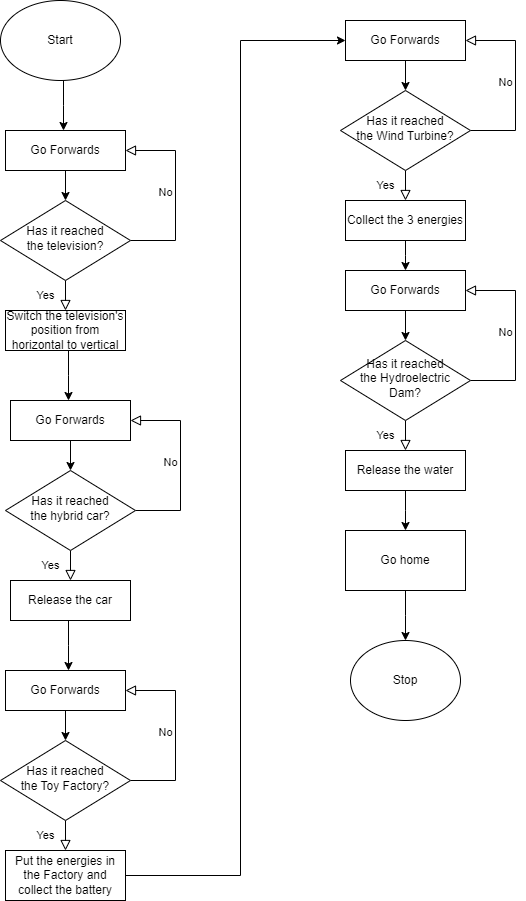

The diagram above was exported from draw.io. Its source (the exported page's mxGraphModel, read from the mxfile embedded in the PNG):
<mxGraphModel dx="1050" dy="523" grid="1" gridSize="10" guides="1" tooltips="1" connect="1" arrows="1" fold="1" page="1" pageScale="1" pageWidth="850" pageHeight="1100" math="0" shadow="0">
  <root>
    <mxCell id="PAhqriobCdCWxe05i4n6-0" />
    <mxCell id="PAhqriobCdCWxe05i4n6-1" parent="PAhqriobCdCWxe05i4n6-0" />
    <mxCell id="DYbBvK3HnQuXuzQmTfao-14" value="Yes" style="rounded=0;html=1;jettySize=auto;orthogonalLoop=1;fontSize=11;endArrow=block;endFill=0;endSize=8;strokeWidth=1;shadow=0;labelBackgroundColor=none;edgeStyle=orthogonalEdgeStyle;entryX=0.442;entryY=0.025;entryDx=0;entryDy=0;exitX=0.5;exitY=1;exitDx=0;exitDy=0;entryPerimeter=0;" parent="PAhqriobCdCWxe05i4n6-1" edge="1">
      <mxGeometry x="0.8671" y="10" relative="1" as="geometry">
        <mxPoint as="offset" />
        <mxPoint x="140" y="820" as="sourcePoint" />
        <Array as="points">
          <mxPoint x="140" y="840" />
          <mxPoint x="370" y="840" />
          <mxPoint x="370" y="100" />
          <mxPoint x="473" y="100" />
        </Array>
      </mxGeometry>
    </mxCell>
    <mxCell id="LKdYoDmgIyfNPitSN_r6-13" value="" style="edgeStyle=elbowEdgeStyle;rounded=0;orthogonalLoop=1;jettySize=auto;html=1;" parent="PAhqriobCdCWxe05i4n6-1" source="LKdYoDmgIyfNPitSN_r6-6" target="LKdYoDmgIyfNPitSN_r6-10" edge="1">
      <mxGeometry relative="1" as="geometry" />
    </mxCell>
    <mxCell id="LKdYoDmgIyfNPitSN_r6-6" value="Start" style="ellipse;whiteSpace=wrap;html=1;" parent="PAhqriobCdCWxe05i4n6-1" vertex="1">
      <mxGeometry x="70" y="20" width="120" height="80" as="geometry" />
    </mxCell>
    <mxCell id="LKdYoDmgIyfNPitSN_r6-7" value="Yes" style="rounded=0;html=1;jettySize=auto;orthogonalLoop=1;fontSize=11;endArrow=block;endFill=0;endSize=8;strokeWidth=1;shadow=0;labelBackgroundColor=none;edgeStyle=orthogonalEdgeStyle;entryX=0.5;entryY=0;entryDx=0;entryDy=0;" parent="PAhqriobCdCWxe05i4n6-1" source="LKdYoDmgIyfNPitSN_r6-9" target="LKdYoDmgIyfNPitSN_r6-12" edge="1">
      <mxGeometry y="20" relative="1" as="geometry">
        <mxPoint as="offset" />
      </mxGeometry>
    </mxCell>
    <mxCell id="LKdYoDmgIyfNPitSN_r6-8" value="No" style="edgeStyle=orthogonalEdgeStyle;rounded=0;html=1;jettySize=auto;orthogonalLoop=1;fontSize=11;endArrow=block;endFill=0;endSize=8;strokeWidth=1;shadow=0;labelBackgroundColor=none;exitX=1;exitY=0.5;exitDx=0;exitDy=0;entryX=1;entryY=0.5;entryDx=0;entryDy=0;" parent="PAhqriobCdCWxe05i4n6-1" source="LKdYoDmgIyfNPitSN_r6-9" target="LKdYoDmgIyfNPitSN_r6-10" edge="1">
      <mxGeometry y="10" relative="1" as="geometry">
        <mxPoint as="offset" />
        <mxPoint x="330" y="170" as="targetPoint" />
        <Array as="points">
          <mxPoint x="245" y="260" />
          <mxPoint x="245" y="170" />
        </Array>
      </mxGeometry>
    </mxCell>
    <mxCell id="LKdYoDmgIyfNPitSN_r6-9" value="Has it reached&lt;br&gt;the television?" style="rhombus;whiteSpace=wrap;html=1;shadow=0;fontFamily=Helvetica;fontSize=12;align=center;strokeWidth=1;spacing=6;spacingTop=-4;" parent="PAhqriobCdCWxe05i4n6-1" vertex="1">
      <mxGeometry x="70" y="220" width="130" height="80" as="geometry" />
    </mxCell>
    <mxCell id="LKdYoDmgIyfNPitSN_r6-10" value="Go Forwards" style="rounded=0;whiteSpace=wrap;html=1;glass=0;" parent="PAhqriobCdCWxe05i4n6-1" vertex="1">
      <mxGeometry x="75" y="150" width="120" height="40" as="geometry" />
    </mxCell>
    <mxCell id="LKdYoDmgIyfNPitSN_r6-11" value="" style="edgeStyle=orthogonalEdgeStyle;rounded=0;orthogonalLoop=1;jettySize=auto;html=1;entryX=0.5;entryY=0;entryDx=0;entryDy=0;exitX=0.5;exitY=1;exitDx=0;exitDy=0;" parent="PAhqriobCdCWxe05i4n6-1" source="LKdYoDmgIyfNPitSN_r6-10" target="LKdYoDmgIyfNPitSN_r6-9" edge="1">
      <mxGeometry relative="1" as="geometry">
        <mxPoint x="350" y="230" as="sourcePoint" />
        <mxPoint x="360" y="180" as="targetPoint" />
        <Array as="points" />
      </mxGeometry>
    </mxCell>
    <mxCell id="LKdYoDmgIyfNPitSN_r6-20" value="" style="edgeStyle=elbowEdgeStyle;rounded=0;orthogonalLoop=1;jettySize=auto;html=1;" parent="PAhqriobCdCWxe05i4n6-1" source="LKdYoDmgIyfNPitSN_r6-12" target="LKdYoDmgIyfNPitSN_r6-17" edge="1">
      <mxGeometry relative="1" as="geometry" />
    </mxCell>
    <mxCell id="LKdYoDmgIyfNPitSN_r6-12" value="Switch the television's position from horizontal to vertical" style="rounded=0;whiteSpace=wrap;html=1;glass=0;" parent="PAhqriobCdCWxe05i4n6-1" vertex="1">
      <mxGeometry x="75" y="330" width="120" height="40" as="geometry" />
    </mxCell>
    <mxCell id="LKdYoDmgIyfNPitSN_r6-14" value="Yes" style="rounded=0;html=1;jettySize=auto;orthogonalLoop=1;fontSize=11;endArrow=block;endFill=0;endSize=8;strokeWidth=1;shadow=0;labelBackgroundColor=none;edgeStyle=orthogonalEdgeStyle;entryX=0.5;entryY=0;entryDx=0;entryDy=0;" parent="PAhqriobCdCWxe05i4n6-1" source="LKdYoDmgIyfNPitSN_r6-16" target="LKdYoDmgIyfNPitSN_r6-19" edge="1">
      <mxGeometry y="20" relative="1" as="geometry">
        <mxPoint as="offset" />
      </mxGeometry>
    </mxCell>
    <mxCell id="LKdYoDmgIyfNPitSN_r6-15" value="No" style="edgeStyle=orthogonalEdgeStyle;rounded=0;html=1;jettySize=auto;orthogonalLoop=1;fontSize=11;endArrow=block;endFill=0;endSize=8;strokeWidth=1;shadow=0;labelBackgroundColor=none;exitX=1;exitY=0.5;exitDx=0;exitDy=0;entryX=1;entryY=0.5;entryDx=0;entryDy=0;" parent="PAhqriobCdCWxe05i4n6-1" source="LKdYoDmgIyfNPitSN_r6-16" target="LKdYoDmgIyfNPitSN_r6-17" edge="1">
      <mxGeometry y="10" relative="1" as="geometry">
        <mxPoint as="offset" />
        <mxPoint x="335" y="440" as="targetPoint" />
        <Array as="points">
          <mxPoint x="250" y="530" />
          <mxPoint x="250" y="440" />
        </Array>
      </mxGeometry>
    </mxCell>
    <mxCell id="LKdYoDmgIyfNPitSN_r6-16" value="Has it reached&lt;br&gt;the hybrid car?" style="rhombus;whiteSpace=wrap;html=1;shadow=0;fontFamily=Helvetica;fontSize=12;align=center;strokeWidth=1;spacing=6;spacingTop=-4;" parent="PAhqriobCdCWxe05i4n6-1" vertex="1">
      <mxGeometry x="75" y="490" width="130" height="80" as="geometry" />
    </mxCell>
    <mxCell id="LKdYoDmgIyfNPitSN_r6-17" value="Go Forwards" style="rounded=0;whiteSpace=wrap;html=1;glass=0;" parent="PAhqriobCdCWxe05i4n6-1" vertex="1">
      <mxGeometry x="80" y="420" width="120" height="40" as="geometry" />
    </mxCell>
    <mxCell id="LKdYoDmgIyfNPitSN_r6-18" value="" style="edgeStyle=orthogonalEdgeStyle;rounded=0;orthogonalLoop=1;jettySize=auto;html=1;entryX=0.5;entryY=0;entryDx=0;entryDy=0;exitX=0.5;exitY=1;exitDx=0;exitDy=0;" parent="PAhqriobCdCWxe05i4n6-1" source="LKdYoDmgIyfNPitSN_r6-17" target="LKdYoDmgIyfNPitSN_r6-16" edge="1">
      <mxGeometry relative="1" as="geometry">
        <mxPoint x="355" y="500" as="sourcePoint" />
        <mxPoint x="365" y="450" as="targetPoint" />
        <Array as="points" />
      </mxGeometry>
    </mxCell>
    <mxCell id="LKdYoDmgIyfNPitSN_r6-27" value="" style="edgeStyle=elbowEdgeStyle;rounded=0;orthogonalLoop=1;jettySize=auto;html=1;" parent="PAhqriobCdCWxe05i4n6-1" source="LKdYoDmgIyfNPitSN_r6-19" target="LKdYoDmgIyfNPitSN_r6-24" edge="1">
      <mxGeometry relative="1" as="geometry" />
    </mxCell>
    <mxCell id="LKdYoDmgIyfNPitSN_r6-19" value="Release the car" style="rounded=0;whiteSpace=wrap;html=1;glass=0;" parent="PAhqriobCdCWxe05i4n6-1" vertex="1">
      <mxGeometry x="80" y="600" width="120" height="40" as="geometry" />
    </mxCell>
    <mxCell id="LKdYoDmgIyfNPitSN_r6-21" value="Yes" style="rounded=0;html=1;jettySize=auto;orthogonalLoop=1;fontSize=11;endArrow=block;endFill=0;endSize=8;strokeWidth=1;shadow=0;labelBackgroundColor=none;edgeStyle=orthogonalEdgeStyle;entryX=0.5;entryY=0;entryDx=0;entryDy=0;" parent="PAhqriobCdCWxe05i4n6-1" source="LKdYoDmgIyfNPitSN_r6-23" target="LKdYoDmgIyfNPitSN_r6-26" edge="1">
      <mxGeometry y="20" relative="1" as="geometry">
        <mxPoint as="offset" />
      </mxGeometry>
    </mxCell>
    <mxCell id="LKdYoDmgIyfNPitSN_r6-22" value="No" style="edgeStyle=orthogonalEdgeStyle;rounded=0;html=1;jettySize=auto;orthogonalLoop=1;fontSize=11;endArrow=block;endFill=0;endSize=8;strokeWidth=1;shadow=0;labelBackgroundColor=none;exitX=1;exitY=0.5;exitDx=0;exitDy=0;entryX=1;entryY=0.5;entryDx=0;entryDy=0;" parent="PAhqriobCdCWxe05i4n6-1" source="LKdYoDmgIyfNPitSN_r6-23" target="LKdYoDmgIyfNPitSN_r6-24" edge="1">
      <mxGeometry y="10" relative="1" as="geometry">
        <mxPoint as="offset" />
        <mxPoint x="330" y="710" as="targetPoint" />
        <Array as="points">
          <mxPoint x="245" y="800" />
          <mxPoint x="245" y="710" />
        </Array>
      </mxGeometry>
    </mxCell>
    <mxCell id="LKdYoDmgIyfNPitSN_r6-23" value="Has it reached&lt;br&gt;the Toy Factory?" style="rhombus;whiteSpace=wrap;html=1;shadow=0;fontFamily=Helvetica;fontSize=12;align=center;strokeWidth=1;spacing=6;spacingTop=-4;" parent="PAhqriobCdCWxe05i4n6-1" vertex="1">
      <mxGeometry x="70" y="760" width="130" height="80" as="geometry" />
    </mxCell>
    <mxCell id="LKdYoDmgIyfNPitSN_r6-24" value="Go Forwards" style="rounded=0;whiteSpace=wrap;html=1;glass=0;" parent="PAhqriobCdCWxe05i4n6-1" vertex="1">
      <mxGeometry x="75" y="690" width="120" height="40" as="geometry" />
    </mxCell>
    <mxCell id="LKdYoDmgIyfNPitSN_r6-25" value="" style="edgeStyle=orthogonalEdgeStyle;rounded=0;orthogonalLoop=1;jettySize=auto;html=1;entryX=0.5;entryY=0;entryDx=0;entryDy=0;exitX=0.5;exitY=1;exitDx=0;exitDy=0;" parent="PAhqriobCdCWxe05i4n6-1" source="LKdYoDmgIyfNPitSN_r6-24" target="LKdYoDmgIyfNPitSN_r6-23" edge="1">
      <mxGeometry relative="1" as="geometry">
        <mxPoint x="350" y="770" as="sourcePoint" />
        <mxPoint x="360" y="720" as="targetPoint" />
        <Array as="points" />
      </mxGeometry>
    </mxCell>
    <mxCell id="LKdYoDmgIyfNPitSN_r6-34" style="edgeStyle=elbowEdgeStyle;rounded=0;orthogonalLoop=1;jettySize=auto;html=1;entryX=0;entryY=0.5;entryDx=0;entryDy=0;" parent="PAhqriobCdCWxe05i4n6-1" source="LKdYoDmgIyfNPitSN_r6-26" target="LKdYoDmgIyfNPitSN_r6-31" edge="1">
      <mxGeometry relative="1" as="geometry">
        <Array as="points">
          <mxPoint x="310" y="280" />
          <mxPoint x="360" y="90" />
          <mxPoint x="370" y="40" />
          <mxPoint x="270" y="600" />
          <mxPoint x="460" />
          <mxPoint x="420" />
          <mxPoint x="380" y="40" />
          <mxPoint x="280" y="100" />
          <mxPoint x="400" y="20" />
        </Array>
      </mxGeometry>
    </mxCell>
    <mxCell id="LKdYoDmgIyfNPitSN_r6-26" value="Put the energies in the Factory and collect the battery" style="rounded=0;whiteSpace=wrap;html=1;glass=0;" parent="PAhqriobCdCWxe05i4n6-1" vertex="1">
      <mxGeometry x="75" y="870" width="120" height="50" as="geometry" />
    </mxCell>
    <mxCell id="LKdYoDmgIyfNPitSN_r6-28" value="Yes" style="rounded=0;html=1;jettySize=auto;orthogonalLoop=1;fontSize=11;endArrow=block;endFill=0;endSize=8;strokeWidth=1;shadow=0;labelBackgroundColor=none;edgeStyle=orthogonalEdgeStyle;entryX=0.5;entryY=0;entryDx=0;entryDy=0;" parent="PAhqriobCdCWxe05i4n6-1" source="LKdYoDmgIyfNPitSN_r6-30" target="LKdYoDmgIyfNPitSN_r6-33" edge="1">
      <mxGeometry y="20" relative="1" as="geometry">
        <mxPoint as="offset" />
      </mxGeometry>
    </mxCell>
    <mxCell id="LKdYoDmgIyfNPitSN_r6-29" value="No" style="edgeStyle=orthogonalEdgeStyle;rounded=0;html=1;jettySize=auto;orthogonalLoop=1;fontSize=11;endArrow=block;endFill=0;endSize=8;strokeWidth=1;shadow=0;labelBackgroundColor=none;exitX=1;exitY=0.5;exitDx=0;exitDy=0;entryX=1;entryY=0.5;entryDx=0;entryDy=0;" parent="PAhqriobCdCWxe05i4n6-1" source="LKdYoDmgIyfNPitSN_r6-30" target="LKdYoDmgIyfNPitSN_r6-31" edge="1">
      <mxGeometry y="10" relative="1" as="geometry">
        <mxPoint as="offset" />
        <mxPoint x="670" y="60" as="targetPoint" />
        <Array as="points">
          <mxPoint x="585" y="150" />
          <mxPoint x="585" y="60" />
        </Array>
      </mxGeometry>
    </mxCell>
    <mxCell id="LKdYoDmgIyfNPitSN_r6-30" value="Has it reached&lt;br&gt;the Wind Turbine?" style="rhombus;whiteSpace=wrap;html=1;shadow=0;fontFamily=Helvetica;fontSize=12;align=center;strokeWidth=1;spacing=6;spacingTop=-4;" parent="PAhqriobCdCWxe05i4n6-1" vertex="1">
      <mxGeometry x="410" y="110" width="130" height="80" as="geometry" />
    </mxCell>
    <mxCell id="LKdYoDmgIyfNPitSN_r6-31" value="Go Forwards" style="rounded=0;whiteSpace=wrap;html=1;glass=0;" parent="PAhqriobCdCWxe05i4n6-1" vertex="1">
      <mxGeometry x="415" y="40" width="120" height="40" as="geometry" />
    </mxCell>
    <mxCell id="LKdYoDmgIyfNPitSN_r6-32" value="" style="edgeStyle=orthogonalEdgeStyle;rounded=0;orthogonalLoop=1;jettySize=auto;html=1;entryX=0.5;entryY=0;entryDx=0;entryDy=0;exitX=0.5;exitY=1;exitDx=0;exitDy=0;" parent="PAhqriobCdCWxe05i4n6-1" source="LKdYoDmgIyfNPitSN_r6-31" target="LKdYoDmgIyfNPitSN_r6-30" edge="1">
      <mxGeometry relative="1" as="geometry">
        <mxPoint x="690" y="120" as="sourcePoint" />
        <mxPoint x="700" y="70" as="targetPoint" />
        <Array as="points" />
      </mxGeometry>
    </mxCell>
    <mxCell id="LKdYoDmgIyfNPitSN_r6-41" value="" style="edgeStyle=elbowEdgeStyle;rounded=0;orthogonalLoop=1;jettySize=auto;html=1;" parent="PAhqriobCdCWxe05i4n6-1" source="LKdYoDmgIyfNPitSN_r6-33" target="LKdYoDmgIyfNPitSN_r6-38" edge="1">
      <mxGeometry relative="1" as="geometry" />
    </mxCell>
    <mxCell id="LKdYoDmgIyfNPitSN_r6-33" value="Collect the 3 energies" style="rounded=0;whiteSpace=wrap;html=1;glass=0;" parent="PAhqriobCdCWxe05i4n6-1" vertex="1">
      <mxGeometry x="415" y="220" width="120" height="40" as="geometry" />
    </mxCell>
    <mxCell id="LKdYoDmgIyfNPitSN_r6-35" value="Yes" style="rounded=0;html=1;jettySize=auto;orthogonalLoop=1;fontSize=11;endArrow=block;endFill=0;endSize=8;strokeWidth=1;shadow=0;labelBackgroundColor=none;edgeStyle=orthogonalEdgeStyle;entryX=0.5;entryY=0;entryDx=0;entryDy=0;" parent="PAhqriobCdCWxe05i4n6-1" source="LKdYoDmgIyfNPitSN_r6-37" target="LKdYoDmgIyfNPitSN_r6-40" edge="1">
      <mxGeometry y="20" relative="1" as="geometry">
        <mxPoint as="offset" />
      </mxGeometry>
    </mxCell>
    <mxCell id="LKdYoDmgIyfNPitSN_r6-36" value="No" style="edgeStyle=orthogonalEdgeStyle;rounded=0;html=1;jettySize=auto;orthogonalLoop=1;fontSize=11;endArrow=block;endFill=0;endSize=8;strokeWidth=1;shadow=0;labelBackgroundColor=none;exitX=1;exitY=0.5;exitDx=0;exitDy=0;entryX=1;entryY=0.5;entryDx=0;entryDy=0;" parent="PAhqriobCdCWxe05i4n6-1" source="LKdYoDmgIyfNPitSN_r6-37" target="LKdYoDmgIyfNPitSN_r6-38" edge="1">
      <mxGeometry y="10" relative="1" as="geometry">
        <mxPoint as="offset" />
        <mxPoint x="670" y="310" as="targetPoint" />
        <Array as="points">
          <mxPoint x="585" y="400" />
          <mxPoint x="585" y="310" />
        </Array>
      </mxGeometry>
    </mxCell>
    <mxCell id="LKdYoDmgIyfNPitSN_r6-37" value="Has it reached&lt;br&gt;the Hydroelectric Dam?" style="rhombus;whiteSpace=wrap;html=1;shadow=0;fontFamily=Helvetica;fontSize=12;align=center;strokeWidth=1;spacing=6;spacingTop=-4;" parent="PAhqriobCdCWxe05i4n6-1" vertex="1">
      <mxGeometry x="410" y="360" width="130" height="80" as="geometry" />
    </mxCell>
    <mxCell id="LKdYoDmgIyfNPitSN_r6-38" value="Go Forwards" style="rounded=0;whiteSpace=wrap;html=1;glass=0;" parent="PAhqriobCdCWxe05i4n6-1" vertex="1">
      <mxGeometry x="415" y="290" width="120" height="40" as="geometry" />
    </mxCell>
    <mxCell id="LKdYoDmgIyfNPitSN_r6-39" value="" style="edgeStyle=orthogonalEdgeStyle;rounded=0;orthogonalLoop=1;jettySize=auto;html=1;entryX=0.5;entryY=0;entryDx=0;entryDy=0;exitX=0.5;exitY=1;exitDx=0;exitDy=0;" parent="PAhqriobCdCWxe05i4n6-1" source="LKdYoDmgIyfNPitSN_r6-38" target="LKdYoDmgIyfNPitSN_r6-37" edge="1">
      <mxGeometry relative="1" as="geometry">
        <mxPoint x="690" y="370" as="sourcePoint" />
        <mxPoint x="700" y="320" as="targetPoint" />
        <Array as="points" />
      </mxGeometry>
    </mxCell>
    <mxCell id="LKdYoDmgIyfNPitSN_r6-43" value="" style="edgeStyle=elbowEdgeStyle;rounded=0;orthogonalLoop=1;jettySize=auto;html=1;" parent="PAhqriobCdCWxe05i4n6-1" source="LKdYoDmgIyfNPitSN_r6-40" target="LKdYoDmgIyfNPitSN_r6-42" edge="1">
      <mxGeometry relative="1" as="geometry" />
    </mxCell>
    <mxCell id="LKdYoDmgIyfNPitSN_r6-40" value="Release the water" style="rounded=0;whiteSpace=wrap;html=1;glass=0;" parent="PAhqriobCdCWxe05i4n6-1" vertex="1">
      <mxGeometry x="415" y="470" width="120" height="40" as="geometry" />
    </mxCell>
    <mxCell id="LKdYoDmgIyfNPitSN_r6-45" value="" style="edgeStyle=elbowEdgeStyle;rounded=0;orthogonalLoop=1;jettySize=auto;html=1;" parent="PAhqriobCdCWxe05i4n6-1" source="LKdYoDmgIyfNPitSN_r6-42" target="LKdYoDmgIyfNPitSN_r6-44" edge="1">
      <mxGeometry relative="1" as="geometry" />
    </mxCell>
    <mxCell id="LKdYoDmgIyfNPitSN_r6-42" value="Go home" style="whiteSpace=wrap;html=1;rounded=0;glass=0;" parent="PAhqriobCdCWxe05i4n6-1" vertex="1">
      <mxGeometry x="415" y="550" width="120" height="60" as="geometry" />
    </mxCell>
    <mxCell id="LKdYoDmgIyfNPitSN_r6-44" value="Stop" style="ellipse;whiteSpace=wrap;html=1;rounded=0;glass=0;" parent="PAhqriobCdCWxe05i4n6-1" vertex="1">
      <mxGeometry x="420" y="660" width="110" height="80" as="geometry" />
    </mxCell>
  </root>
</mxGraphModel>